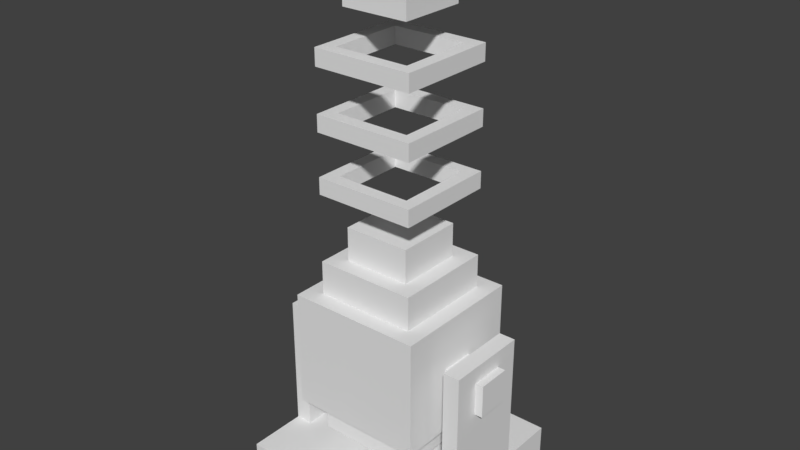 # Source: bore.blend  (saved by Blender 2.78.0; exported with 4.5.12 LTS)
import bpy
from mathutils import Matrix  # noqa: F401  (used for matrix-valued properties, if any)

bpy.ops.wm.read_factory_settings(use_empty=True)
scene = bpy.context.scene
scene.name = 'Scene'

# ---- collections
col_collection_1 = bpy.data.collections.new('Collection 1'); scene.collection.children.link(col_collection_1)
col_collection_3 = bpy.data.collections.new('Collection 3'); scene.collection.children.link(col_collection_3)

# ---- materials (node trees are filled in below, after node groups)
mat_material = bpy.data.materials.new('Material')
mat_material.alpha_threshold = 0.0
mat_material.use_transparent_shadow = False
mat_material.roughness = 0.5
mat_material.line_color = (0.0, 0.0, 0.0, 1.0)

# ---- material node trees

# ---- world
world_world = bpy.data.worlds.new('World'); scene.world = world_world
world_world.color = (0.05088, 0.05088, 0.05088)
world_world.use_sun_shadow = False
world_world.sun_shadow_jitter_overblur = 0.0
world_world.cycles.sampling_method = 'MANUAL'

# ---- meshes
me_cube_008 = bpy.data.meshes.new('Cube.008')
me_cube_008.from_pydata([(0.25, 0.25, -0.1875), (0.25, -0.25, -0.1875), (-0.25, -0.25, -0.1875), (-0.25, 0.25, -0.1875), (0.25, 0.25, 0.25), (0.25, -0.25, 0.25), (-0.25, -0.25, 0.25), (-0.25, 0.25, 0.25), (-0.125, 0.125, 0.375), (-0.125, -0.125, 0.375), (0.125, -0.125, 0.375), (0.125, 0.125, 0.375), (-0.125, 0.125, 0.5), (-0.125, -0.125, 0.5), (0.125, -0.125, 0.5), (0.125, 0.125, 0.5), (0.1875, 0.1875, -0.1875), (0.1875, -0.1875, -0.1875), (-0.1875, 0.1875, -0.1875), (-0.1875, -0.1875, -0.1875), (0.1875, 0.1875, -0.3125), (0.1875, -0.1875, -0.3125), (-0.1875, 0.1875, -0.3125), (-0.1875, -0.1875, -0.3125), (-0.1875, 0.1875, 0.375), (-0.1875, -0.1875, 0.375), (0.1875, -0.1875, 0.375), (0.1875, 0.1875, 0.375), (-0.1875, 0.1875, 0.25), (-0.1875, -0.1875, 0.25), (0.1875, -0.1875, 0.25), (0.1875, 0.1875, 0.25)], [], [(0, 4, 5, 1), (1, 5, 6, 2), (2, 6, 7, 3), (4, 0, 3, 7), (4, 7, 6, 5), (8, 9, 13, 12), (10, 11, 15, 14), (9, 10, 14, 13), (11, 8, 12, 15), (13, 14, 15, 12), (17, 19, 23, 21), (0, 1, 2, 3), (20, 21, 23, 22), (16, 17, 21, 20), (19, 18, 22, 23), (18, 16, 20, 22), (25, 26, 27, 24), (24, 27, 31, 28), (27, 26, 30, 31), (26, 25, 29, 30), (25, 24, 28, 29)])
me_cube_008.materials.append(mat_material)
me_cube_008.use_remesh_preserve_volume = False
me_cube_008.use_remesh_preserve_attributes = False
me_cube_008.use_mirror_vertex_groups = False
me_cube_008.update()
me_cube_006 = bpy.data.meshes.new('Cube.006')
me_cube_006.from_pydata([(0.125, 0.125, -0.125), (0.125, -0.125, -0.125), (-0.125, -0.125, -0.125), (-0.125, 0.125, -0.125), (0.125, 0.125, 0.125), (0.125, -0.125, 0.125), (-0.125, -0.125, 0.125), (-0.125, 0.125, 0.125)], [], [(2, 1, 5, 6), (4, 7, 6, 5), (1, 0, 4, 5), (3, 2, 6, 7), (0, 3, 7, 4), (0, 1, 2, 3)])
me_cube_006.materials.append(mat_material)
me_cube_006.use_remesh_preserve_volume = False
me_cube_006.use_remesh_preserve_attributes = False
me_cube_006.use_mirror_vertex_groups = False
me_cube_006.update()
me_cube = bpy.data.meshes.new('Cube')
me_cube.from_pydata([(-0.8175, -0.125, 0.875), (-0.8175, -0.125, 1.125), (-0.8175, 0.125, 0.875), (-0.8175, 0.125, 1.125), (0.8075, -0.125, 0.875), (0.8075, -0.125, 1.125), (0.8075, 0.125, 0.875), (0.8075, 0.125, 1.125), (0.7475, -0.7475, 0.0), (0.7475, 0.7475, 0.0), (0.7475, -0.7475, 0.25), (0.7475, 0.7475, 0.25), (-0.7475, -0.7475, 0.0), (-0.7475, 0.7475, 0.0), (-0.7475, -0.7475, 0.25), (-0.7475, 0.7475, 0.25), (-0.6225, 0.3125, 0.25), (-0.6225, -0.3125, 0.25), (0.6225, -0.3125, 0.25), (0.6225, 0.3125, 0.25), (0.7475, -0.3125, 0.25), (0.7475, 0.3125, 0.25), (-0.7475, 0.3125, 0.25), (-0.7475, -0.3125, 0.25), (0.6225, -0.3125, 1.25), (0.6225, 0.3125, 1.25), (0.7475, -0.3125, 1.25), (0.7475, 0.3125, 1.25), (-0.6225, 0.3125, 1.25), (-0.6225, -0.3125, 1.25), (-0.7475, 0.3125, 1.25), (-0.7475, -0.3125, 1.25)], [], [(0, 1, 3, 2), (2, 3, 7, 6), (6, 7, 5, 4), (4, 5, 1, 0), (2, 6, 4, 0), (7, 3, 1, 5), (15, 13, 9, 11), (10, 8, 12, 14), (31, 29, 28, 30), (15, 14, 12, 13), (9, 13, 12, 8), (27, 25, 24, 26), (8, 10, 11, 9), (15, 11, 10, 14), (18, 19, 25, 24), (21, 19, 25, 27), (20, 21, 27, 26), (18, 20, 26, 24), (16, 17, 29, 28), (16, 22, 30, 28), (22, 23, 31, 30), (23, 17, 29, 31)])
me_cube.use_remesh_preserve_volume = False
me_cube.use_remesh_preserve_attributes = False
me_cube.use_mirror_vertex_groups = False
me_cube.update()
me_plane_005 = bpy.data.meshes.new('Plane.005')
me_plane_005.from_pydata([(-0.125, -0.125, -0.03125), (0.125, -0.125, -0.03125), (-0.125, 0.125, -0.03125), (0.125, 0.125, -0.03125), (-0.125, -0.125, 0.03125), (0.125, -0.125, 0.03125), (-0.125, 0.125, 0.03125), (0.125, 0.125, 0.03125), (-0.09375, -0.09375, 0.03125), (0.09375, -0.09375, 0.03125), (-0.09375, 0.09375, 0.03125), (0.09375, 0.09375, 0.03125), (-0.09375, -0.09375, -0.03125), (0.09375, -0.09375, -0.03125), (-0.09375, 0.09375, -0.03125), (0.09375, 0.09375, -0.03125), (0.09375, -0.09375, -0.01042), (0.09375, -0.09375, 0.01042), (0.09375, 0.09375, 0.01042), (0.09375, 0.09375, -0.01042), (-0.09375, 0.09375, -0.01042), (-0.09375, 0.09375, 0.01042), (-0.09375, -0.09375, 0.01042), (-0.09375, -0.09375, -0.01042)], [], [(3, 7, 5, 1), (4, 5, 9, 8), (0, 4, 6, 2), (3, 2, 6, 7), (0, 1, 5, 4), (5, 7, 11, 9), (6, 4, 8, 10), (7, 6, 10, 11), (1, 0, 12, 13), (3, 1, 13, 15), (2, 3, 15, 14), (0, 2, 14, 12), (16, 13, 12, 23, 22, 8, 9, 17), (20, 14, 15, 19, 18, 11, 10, 21), (19, 15, 13, 16, 17, 9, 11, 18), (23, 12, 14, 20, 21, 10, 8, 22)])
me_plane_005.use_remesh_preserve_volume = False
me_plane_005.use_remesh_preserve_attributes = False
me_plane_005.use_mirror_vertex_groups = False
me_plane_005.update()
me_plane_004 = bpy.data.meshes.new('Plane.004')
me_plane_004.from_pydata([(-0.125, -0.125, -0.03125), (0.125, -0.125, -0.03125), (-0.125, 0.125, -0.03125), (0.125, 0.125, -0.03125), (-0.125, -0.125, 0.03125), (0.125, -0.125, 0.03125), (-0.125, 0.125, 0.03125), (0.125, 0.125, 0.03125), (-0.09375, -0.09375, 0.03125), (0.09375, -0.09375, 0.03125), (-0.09375, 0.09375, 0.03125), (0.09375, 0.09375, 0.03125), (-0.09375, -0.09375, -0.03125), (0.09375, -0.09375, -0.03125), (-0.09375, 0.09375, -0.03125), (0.09375, 0.09375, -0.03125), (0.09375, -0.09375, -0.01042), (0.09375, -0.09375, 0.01042), (0.09375, 0.09375, 0.01042), (0.09375, 0.09375, -0.01042), (-0.09375, 0.09375, -0.01042), (-0.09375, 0.09375, 0.01042), (-0.09375, -0.09375, 0.01042), (-0.09375, -0.09375, -0.01042)], [], [(3, 7, 5, 1), (4, 5, 9, 8), (0, 4, 6, 2), (3, 2, 6, 7), (0, 1, 5, 4), (5, 7, 11, 9), (6, 4, 8, 10), (7, 6, 10, 11), (1, 0, 12, 13), (3, 1, 13, 15), (2, 3, 15, 14), (0, 2, 14, 12), (16, 13, 12, 23, 22, 8, 9, 17), (20, 14, 15, 19, 18, 11, 10, 21), (19, 15, 13, 16, 17, 9, 11, 18), (23, 12, 14, 20, 21, 10, 8, 22)])
me_plane_004.use_remesh_preserve_volume = False
me_plane_004.use_remesh_preserve_attributes = False
me_plane_004.use_mirror_vertex_groups = False
me_plane_004.update()
me_plane_001 = bpy.data.meshes.new('Plane.001')
me_plane_001.from_pydata([(-0.125, -0.125, -0.03125), (0.125, -0.125, -0.03125), (-0.125, 0.125, -0.03125), (0.125, 0.125, -0.03125), (-0.125, -0.125, 0.03125), (0.125, -0.125, 0.03125), (-0.125, 0.125, 0.03125), (0.125, 0.125, 0.03125), (-0.09375, -0.09375, 0.03125), (0.09375, -0.09375, 0.03125), (-0.09375, 0.09375, 0.03125), (0.09375, 0.09375, 0.03125), (-0.09375, -0.09375, -0.03125), (0.09375, -0.09375, -0.03125), (-0.09375, 0.09375, -0.03125), (0.09375, 0.09375, -0.03125), (0.09375, -0.09375, -0.01042), (0.09375, -0.09375, 0.01042), (0.09375, 0.09375, 0.01042), (0.09375, 0.09375, -0.01042), (-0.09375, 0.09375, -0.01042), (-0.09375, 0.09375, 0.01042), (-0.09375, -0.09375, 0.01042), (-0.09375, -0.09375, -0.01042)], [], [(3, 7, 5, 1), (4, 5, 9, 8), (0, 4, 6, 2), (3, 2, 6, 7), (0, 1, 5, 4), (5, 7, 11, 9), (6, 4, 8, 10), (7, 6, 10, 11), (1, 0, 12, 13), (3, 1, 13, 15), (2, 3, 15, 14), (0, 2, 14, 12), (16, 13, 12, 23, 22, 8, 9, 17), (20, 14, 15, 19, 18, 11, 10, 21), (19, 15, 13, 16, 17, 9, 11, 18), (23, 12, 14, 20, 21, 10, 8, 22)])
me_plane_001.use_remesh_preserve_volume = False
me_plane_001.use_remesh_preserve_attributes = False
me_plane_001.use_mirror_vertex_groups = False
me_plane_001.update()

# ---- objects
ob_borecore = bpy.data.objects.new('BoreCore', me_cube_008)
ob_focuscrystal = bpy.data.objects.new('FocusCrystal', me_cube_006)
ob_borebase = bpy.data.objects.new('BoreBase', me_cube)
ob_plane_000 = bpy.data.objects.new('Plane.000', me_plane_005)
ob_plane_002 = bpy.data.objects.new('Plane.002', me_plane_004)
ob_plane_001 = bpy.data.objects.new('Plane.001', me_plane_001)

# ---- transforms, parenting, visibility, modifiers, constraints
ob_borecore.parent = ob_borebase
ob_borecore.matrix_parent_inverse = Matrix(((2.0, 0.0, 0.0, 0.0), (0.0, 2.0, 0.0, 0.0), (0.0, 0.0, 2.0, 0.0), (0.0, 0.0, 0.0, 1.0)))
ob_borecore.location = (-1.49e-08, -5.96e-08, 0.5)
ob_borecore.lock_rotations_4d = False
ob_borecore.empty_display_type = 'ARROWS'
ob_borecore.lineart.crease_threshold = 0.0
ob_focuscrystal.parent = ob_borecore
ob_focuscrystal.matrix_parent_inverse = Matrix(((1.0, 0.0, 0.0, 1.49e-08), (0.0, 1.0, 0.0, 5.96e-08), (0.0, 0.0, 1.0, -0.5), (0.0, 0.0, 0.0, 1.0)))
ob_focuscrystal.location = (0.0, 0.0, 1.875)
ob_focuscrystal.lock_rotations_4d = False
ob_focuscrystal.empty_display_type = 'ARROWS'
ob_focuscrystal.lineart.crease_threshold = 0.0
ob_borebase.location = (0.0, 0.0, 0.0)
ob_borebase.scale = (0.5, 0.5, 0.5)
ob_borebase.lineart.crease_threshold = 0.0
ob_plane_000.parent = ob_borecore
ob_plane_000.matrix_parent_inverse = Matrix(((1.0, 0.0, 0.0, 1.49e-08), (0.0, 1.0, 0.0, 5.96e-08), (0.0, 0.0, 1.0, -0.5), (0.0, 0.0, 0.0, 1.0)))
ob_plane_000.location = (0.0, 2.98e-08, 1.594)
ob_plane_000.scale = (1.5, 1.5, 1.0)
ob_plane_000.lineart.crease_threshold = 0.0
ob_plane_002.parent = ob_borecore
ob_plane_002.matrix_parent_inverse = Matrix(((1.0, 0.0, 0.0, 1.49e-08), (0.0, 1.0, 0.0, 5.96e-08), (0.0, 0.0, 1.0, -0.5), (0.0, 0.0, 0.0, 1.0)))
ob_plane_002.location = (0.0, 2.98e-08, 1.156)
ob_plane_002.scale = (1.5, 1.5, 1.0)
ob_plane_002.lineart.crease_threshold = 0.0
ob_plane_001.parent = ob_borecore
ob_plane_001.matrix_parent_inverse = Matrix(((1.0, 0.0, 0.0, 1.49e-08), (0.0, 1.0, 0.0, 5.96e-08), (0.0, 0.0, 1.0, -0.5), (0.0, 0.0, 0.0, 1.0)))
ob_plane_001.location = (0.0, 2.98e-08, 1.375)
ob_plane_001.scale = (1.5, 1.5, 1.0)
ob_plane_001.lineart.crease_threshold = 0.0

# ---- collection membership
col_collection_1.objects.link(ob_borecore)
col_collection_1.objects.link(ob_focuscrystal)
col_collection_3.objects.link(ob_borebase)
col_collection_3.objects.link(ob_plane_000)
col_collection_3.objects.link(ob_plane_002)
col_collection_3.objects.link(ob_plane_001)

# ---- scene / render settings (as saved in the file)
scene.frame_start = 1; scene.frame_end = 250; scene.frame_set(1)
scene.render.engine = 'BLENDER_EEVEE_NEXT'
scene.render.resolution_percentage = 50
scene.render.dither_intensity = 0.0
scene.cycles.use_denoising = False
scene.cycles.samples = 128
scene.cycles.sampling_pattern = 'TABULATED_SOBOL'
scene.cycles.light_sampling_threshold = 0.0
scene.cycles.use_adaptive_sampling = False
scene.cycles.use_light_tree = False
scene.cycles.blur_glossy = 0.0
scene.cycles.sample_clamp_indirect = 0.0
scene.view_settings.view_transform = 'Standard'
bpy.context.view_layer.update()

# ---- added for rendering (the .blend has no active camera and no usable light): camera, sun
cam_auto = bpy.data.cameras.new('AutoCamera')
cam_auto.lens = 50.0
cam_auto.sensor_width = 36.0
cam_auto.clip_end = 1000.0
ob_auto_camera = bpy.data.objects.new('AutoCamera', cam_auto)
scene.collection.objects.link(ob_auto_camera)
ob_auto_camera.location = (2.11117, -2.5364, 2.69094)
ob_auto_camera.rotation_euler = (1.09748, -7.21219e-08, 0.694738)
scene.camera = ob_auto_camera
light_auto_sun = bpy.data.lights.new('AutoSun', 'SUN')
light_auto_sun.energy = 3.0
light_auto_sun.angle = 0.0523599
ob_auto_sun = bpy.data.objects.new('AutoSun', light_auto_sun)
scene.collection.objects.link(ob_auto_sun)
ob_auto_sun.rotation_euler = (0.872665, 0.174533, 0.523599)
bpy.context.view_layer.update()
